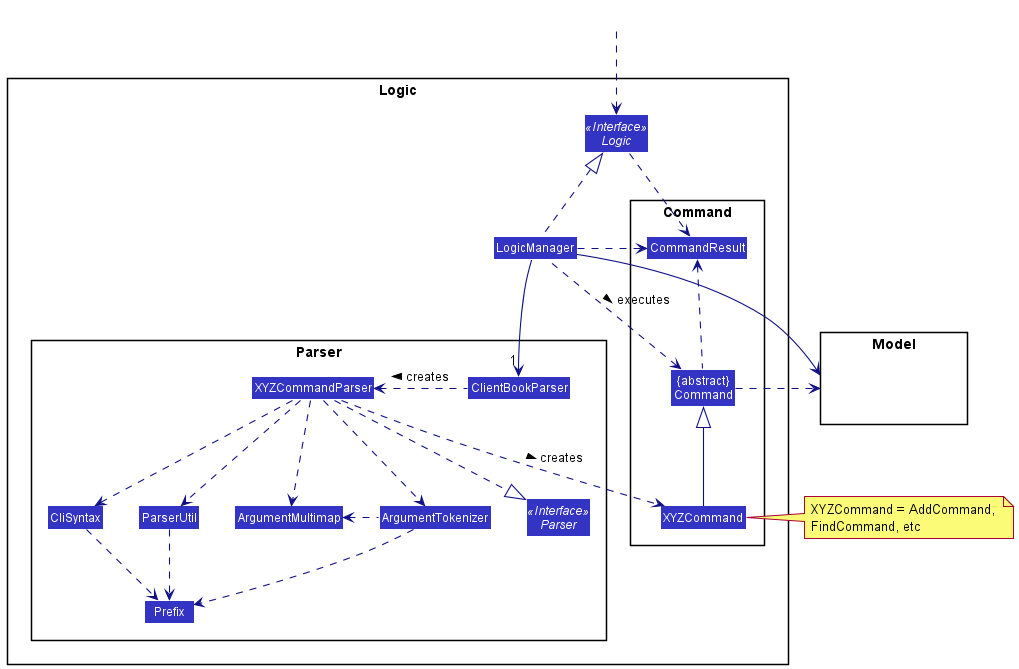

The diagram above was rendered by PlantUML. Its source (embedded in the PNG):
@startuml
!include style.puml
skinparam arrowThickness 1.1
skinparam arrowColor LOGIC_COLOR_T4
skinparam classBackgroundColor LOGIC_COLOR

package Logic {

package Parser {
Interface Parser <<Interface>>
Class ClientBookParser
Class XYZCommandParser
Class CliSyntax
Class ParserUtil
Class ArgumentMultimap
Class ArgumentTokenizer
Class Prefix
}

package Command {
Class XYZCommand
Class CommandResult
Class "{abstract}\nCommand" as Command
}

Interface Logic <<Interface>>
Class LogicManager
}

package Model{
Class HiddenModel #FFFFFF
}

Class HiddenOutside #FFFFFF
HiddenOutside ..> Logic

LogicManager .up.|> Logic
LogicManager -->"1" ClientBookParser
ClientBookParser .left.> XYZCommandParser: creates >

XYZCommandParser ..> XYZCommand : creates >
XYZCommandParser ..|> Parser
XYZCommandParser ..> ArgumentMultimap
XYZCommandParser ..> ArgumentTokenizer
ArgumentTokenizer .left.> ArgumentMultimap
XYZCommandParser ..> CliSyntax
CliSyntax ..> Prefix
XYZCommandParser ..> ParserUtil
ParserUtil .down.> Prefix
ArgumentTokenizer .down.> Prefix
XYZCommand -up-|> Command
LogicManager .left.> Command : executes >

LogicManager --> Model
Command .right.> Model
note right of XYZCommand: XYZCommand = AddCommand, \nFindCommand, etc

Logic ..> CommandResult
LogicManager .down.> CommandResult
Command .up.> CommandResult
CommandResult -[hidden]-> Parser
@enduml